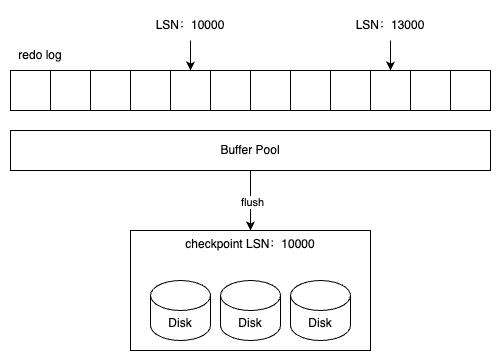

The diagram above was exported from draw.io. Its source (the exported page's mxGraphModel, read from the mxfile embedded in the PNG):
<mxGraphModel dx="754" dy="1180" grid="1" gridSize="10" guides="1" tooltips="1" connect="1" arrows="1" fold="1" page="1" pageScale="1" pageWidth="850" pageHeight="1100" math="0" shadow="0">
  <root>
    <mxCell id="0" />
    <mxCell id="1" parent="0" />
    <mxCell id="2" value="" style="rounded=0;whiteSpace=wrap;html=1;" vertex="1" parent="1">
      <mxGeometry x="1360" y="400" width="40" height="40" as="geometry" />
    </mxCell>
    <mxCell id="3" value="" style="rounded=0;whiteSpace=wrap;html=1;" vertex="1" parent="1">
      <mxGeometry x="1400" y="400" width="40" height="40" as="geometry" />
    </mxCell>
    <mxCell id="4" value="" style="rounded=0;whiteSpace=wrap;html=1;" vertex="1" parent="1">
      <mxGeometry x="1440" y="400" width="40" height="40" as="geometry" />
    </mxCell>
    <mxCell id="5" value="" style="rounded=0;whiteSpace=wrap;html=1;" vertex="1" parent="1">
      <mxGeometry x="1480" y="400" width="40" height="40" as="geometry" />
    </mxCell>
    <mxCell id="6" value="" style="rounded=0;whiteSpace=wrap;html=1;" vertex="1" parent="1">
      <mxGeometry x="1520" y="400" width="40" height="40" as="geometry" />
    </mxCell>
    <mxCell id="7" value="" style="rounded=0;whiteSpace=wrap;html=1;" vertex="1" parent="1">
      <mxGeometry x="1560" y="400" width="40" height="40" as="geometry" />
    </mxCell>
    <mxCell id="8" value="" style="rounded=0;whiteSpace=wrap;html=1;" vertex="1" parent="1">
      <mxGeometry x="1600" y="400" width="40" height="40" as="geometry" />
    </mxCell>
    <mxCell id="9" value="" style="rounded=0;whiteSpace=wrap;html=1;" vertex="1" parent="1">
      <mxGeometry x="1640" y="400" width="40" height="40" as="geometry" />
    </mxCell>
    <mxCell id="10" value="" style="rounded=0;whiteSpace=wrap;html=1;" vertex="1" parent="1">
      <mxGeometry x="1680" y="400" width="40" height="40" as="geometry" />
    </mxCell>
    <mxCell id="11" value="" style="rounded=0;whiteSpace=wrap;html=1;" vertex="1" parent="1">
      <mxGeometry x="1720" y="400" width="40" height="40" as="geometry" />
    </mxCell>
    <mxCell id="12" value="" style="rounded=0;whiteSpace=wrap;html=1;" vertex="1" parent="1">
      <mxGeometry x="1760" y="400" width="40" height="40" as="geometry" />
    </mxCell>
    <mxCell id="13" value="" style="rounded=0;whiteSpace=wrap;html=1;" vertex="1" parent="1">
      <mxGeometry x="1800" y="400" width="40" height="40" as="geometry" />
    </mxCell>
    <mxCell id="14" value="redo log" style="text;html=1;align=center;verticalAlign=middle;whiteSpace=wrap;rounded=0;" vertex="1" parent="1">
      <mxGeometry x="1360" y="370" width="60" height="30" as="geometry" />
    </mxCell>
    <mxCell id="15" style="edgeStyle=orthogonalEdgeStyle;rounded=0;orthogonalLoop=1;jettySize=auto;html=1;entryX=0.5;entryY=0;entryDx=0;entryDy=0;" edge="1" source="17" target="18" parent="1">
      <mxGeometry relative="1" as="geometry" />
    </mxCell>
    <mxCell id="16" value="flush" style="edgeLabel;html=1;align=center;verticalAlign=middle;resizable=0;points=[];" vertex="1" connectable="0" parent="15">
      <mxGeometry y="1" relative="1" as="geometry">
        <mxPoint as="offset" />
      </mxGeometry>
    </mxCell>
    <mxCell id="17" value="Buffer Pool" style="rounded=0;whiteSpace=wrap;html=1;" vertex="1" parent="1">
      <mxGeometry x="1360" y="460" width="480" height="40" as="geometry" />
    </mxCell>
    <mxCell id="18" value="checkpoint LSN：10000" style="rounded=0;whiteSpace=wrap;html=1;verticalAlign=top;" vertex="1" parent="1">
      <mxGeometry x="1480" y="560" width="240" height="120" as="geometry" />
    </mxCell>
    <mxCell id="19" style="edgeStyle=orthogonalEdgeStyle;rounded=0;orthogonalLoop=1;jettySize=auto;html=1;entryX=0.5;entryY=0;entryDx=0;entryDy=0;" edge="1" source="20" target="6" parent="1">
      <mxGeometry relative="1" as="geometry" />
    </mxCell>
    <mxCell id="20" value="LSN：10000" style="text;html=1;align=center;verticalAlign=middle;whiteSpace=wrap;rounded=0;" vertex="1" parent="1">
      <mxGeometry x="1500" y="340" width="80" height="30" as="geometry" />
    </mxCell>
    <mxCell id="21" style="edgeStyle=orthogonalEdgeStyle;rounded=0;orthogonalLoop=1;jettySize=auto;html=1;" edge="1" source="22" target="11" parent="1">
      <mxGeometry relative="1" as="geometry" />
    </mxCell>
    <mxCell id="22" value="LSN：13000" style="text;html=1;align=center;verticalAlign=middle;whiteSpace=wrap;rounded=0;" vertex="1" parent="1">
      <mxGeometry x="1700" y="340" width="80" height="30" as="geometry" />
    </mxCell>
    <mxCell id="23" value="Disk" style="shape=cylinder3;whiteSpace=wrap;html=1;boundedLbl=1;backgroundOutline=1;size=15;" vertex="1" parent="1">
      <mxGeometry x="1500" y="610" width="60" height="60" as="geometry" />
    </mxCell>
    <mxCell id="24" value="Disk" style="shape=cylinder3;whiteSpace=wrap;html=1;boundedLbl=1;backgroundOutline=1;size=15;" vertex="1" parent="1">
      <mxGeometry x="1570" y="610" width="60" height="60" as="geometry" />
    </mxCell>
    <mxCell id="25" value="Disk" style="shape=cylinder3;whiteSpace=wrap;html=1;boundedLbl=1;backgroundOutline=1;size=15;" vertex="1" parent="1">
      <mxGeometry x="1640" y="610" width="60" height="60" as="geometry" />
    </mxCell>
  </root>
</mxGraphModel>